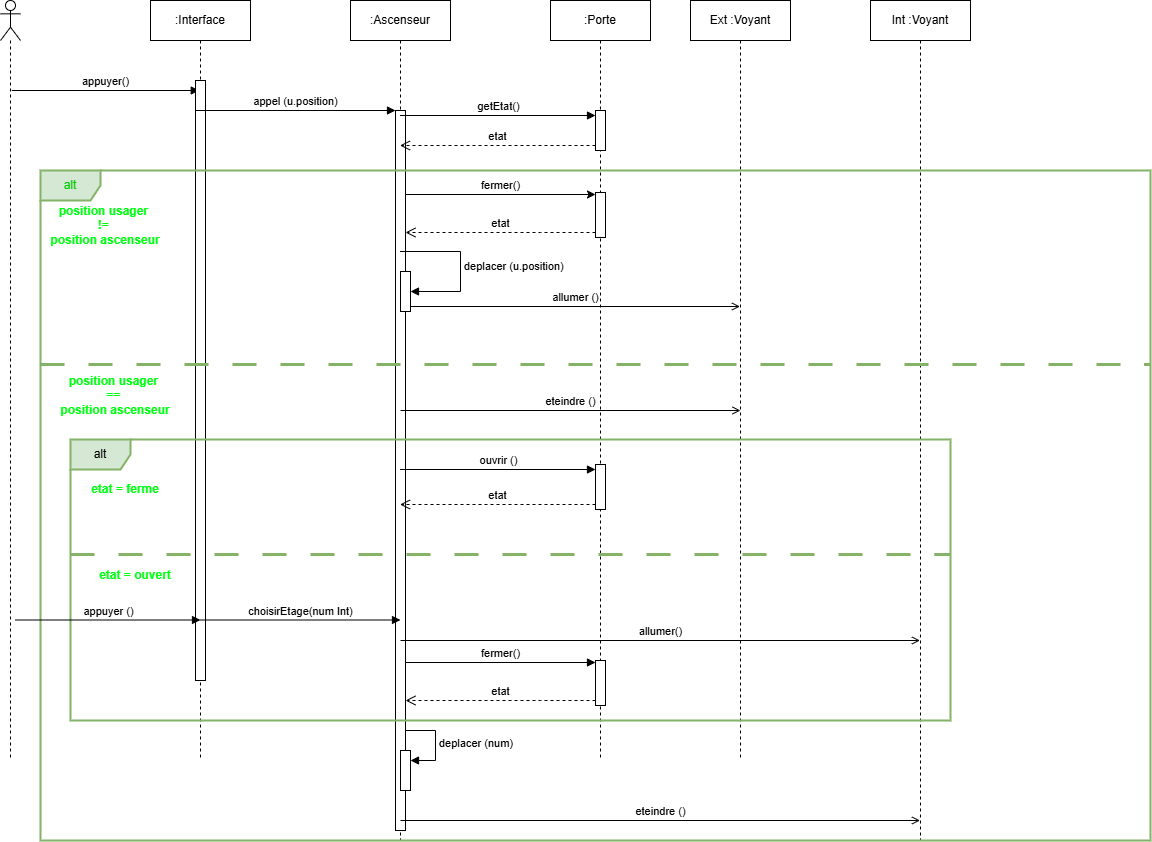

The diagram above was exported from draw.io. Its source (the exported page's mxGraphModel, read from the mxfile embedded in the PNG):
<mxGraphModel dx="784" dy="1102" grid="1" gridSize="10" guides="1" tooltips="1" connect="1" arrows="1" fold="1" page="1" pageScale="1" pageWidth="827" pageHeight="1169" math="0" shadow="0">
  <root>
    <mxCell id="0" />
    <mxCell id="1" parent="0" />
    <mxCell id="_dV2QlBxQCaBKAYI-uUs-3" value=":Ascenseur" style="shape=umlLifeline;perimeter=lifelinePerimeter;whiteSpace=wrap;html=1;container=1;dropTarget=0;collapsible=0;recursiveResize=0;outlineConnect=0;portConstraint=eastwest;newEdgeStyle={&quot;curved&quot;:0,&quot;rounded&quot;:0};" parent="1" vertex="1">
      <mxGeometry x="400" y="240" width="100" height="840" as="geometry" />
    </mxCell>
    <mxCell id="UZh8FZgYCiXIhm_ALHcj-6" value="" style="html=1;points=[[0,0,0,0,5],[0,1,0,0,-5],[1,0,0,0,5],[1,1,0,0,-5]];perimeter=orthogonalPerimeter;outlineConnect=0;targetShapes=umlLifeline;portConstraint=eastwest;newEdgeStyle={&quot;curved&quot;:0,&quot;rounded&quot;:0};" parent="_dV2QlBxQCaBKAYI-uUs-3" vertex="1">
      <mxGeometry x="45" y="110" width="10" height="720" as="geometry" />
    </mxCell>
    <mxCell id="_dV2QlBxQCaBKAYI-uUs-4" value=":Porte" style="shape=umlLifeline;perimeter=lifelinePerimeter;whiteSpace=wrap;html=1;container=1;dropTarget=0;collapsible=0;recursiveResize=0;outlineConnect=0;portConstraint=eastwest;newEdgeStyle={&quot;curved&quot;:0,&quot;rounded&quot;:0};" parent="1" vertex="1">
      <mxGeometry x="600" y="240" width="100" height="760" as="geometry" />
    </mxCell>
    <mxCell id="Eo-kNS2BMtZANsn61nqg-4" value="" style="html=1;points=[[0,0,0,0,5],[0,1,0,0,-5],[1,0,0,0,5],[1,1,0,0,-5]];perimeter=orthogonalPerimeter;outlineConnect=0;targetShapes=umlLifeline;portConstraint=eastwest;newEdgeStyle={&quot;curved&quot;:0,&quot;rounded&quot;:0};" parent="_dV2QlBxQCaBKAYI-uUs-4" vertex="1">
      <mxGeometry x="45" y="110" width="10" height="40" as="geometry" />
    </mxCell>
    <mxCell id="UZh8FZgYCiXIhm_ALHcj-15" value="fermer()" style="html=1;verticalAlign=bottom;endArrow=classic;curved=0;rounded=0;endFill=1;" parent="_dV2QlBxQCaBKAYI-uUs-4" target="UZh8FZgYCiXIhm_ALHcj-16" edge="1">
      <mxGeometry width="80" relative="1" as="geometry">
        <mxPoint x="-145" y="194" as="sourcePoint" />
        <mxPoint x="49.5" y="194" as="targetPoint" />
      </mxGeometry>
    </mxCell>
    <mxCell id="UZh8FZgYCiXIhm_ALHcj-16" value="" style="html=1;points=[[0,0,0,0,5],[0,1,0,0,-5],[1,0,0,0,5],[1,1,0,0,-5]];perimeter=orthogonalPerimeter;outlineConnect=0;targetShapes=umlLifeline;portConstraint=eastwest;newEdgeStyle={&quot;curved&quot;:0,&quot;rounded&quot;:0};" parent="_dV2QlBxQCaBKAYI-uUs-4" vertex="1">
      <mxGeometry x="45" y="192" width="10" height="45" as="geometry" />
    </mxCell>
    <mxCell id="UZh8FZgYCiXIhm_ALHcj-17" value="etat" style="html=1;verticalAlign=bottom;endArrow=open;dashed=1;endSize=8;curved=0;rounded=0;" parent="_dV2QlBxQCaBKAYI-uUs-4" source="UZh8FZgYCiXIhm_ALHcj-16" edge="1">
      <mxGeometry relative="1" as="geometry">
        <mxPoint x="-145" y="232" as="targetPoint" />
        <mxPoint x="45" y="232" as="sourcePoint" />
        <Array as="points">
          <mxPoint x="-10" y="232" />
        </Array>
      </mxGeometry>
    </mxCell>
    <mxCell id="_dV2QlBxQCaBKAYI-uUs-5" value="Ext :Voyant" style="shape=umlLifeline;perimeter=lifelinePerimeter;whiteSpace=wrap;html=1;container=1;dropTarget=0;collapsible=0;recursiveResize=0;outlineConnect=0;portConstraint=eastwest;newEdgeStyle={&quot;curved&quot;:0,&quot;rounded&quot;:0};" parent="1" vertex="1">
      <mxGeometry x="740" y="240" width="100" height="760" as="geometry" />
    </mxCell>
    <mxCell id="Eo-kNS2BMtZANsn61nqg-1" value="Int :Voyant" style="shape=umlLifeline;perimeter=lifelinePerimeter;whiteSpace=wrap;html=1;container=1;dropTarget=0;collapsible=0;recursiveResize=0;outlineConnect=0;portConstraint=eastwest;newEdgeStyle={&quot;curved&quot;:0,&quot;rounded&quot;:0};" parent="1" vertex="1">
      <mxGeometry x="920" y="240" width="100" height="840" as="geometry" />
    </mxCell>
    <mxCell id="Eo-kNS2BMtZANsn61nqg-2" value="" style="shape=umlLifeline;perimeter=lifelinePerimeter;whiteSpace=wrap;html=1;container=1;dropTarget=0;collapsible=0;recursiveResize=0;outlineConnect=0;portConstraint=eastwest;newEdgeStyle={&quot;curved&quot;:0,&quot;rounded&quot;:0};participant=umlActor;" parent="1" vertex="1">
      <mxGeometry x="50" y="240" width="20" height="760" as="geometry" />
    </mxCell>
    <mxCell id="Eo-kNS2BMtZANsn61nqg-3" value="appuyer()" style="html=1;verticalAlign=bottom;endArrow=block;curved=0;rounded=0;entryX=0.47;entryY=0.206;entryDx=0;entryDy=0;entryPerimeter=0;" parent="1" edge="1">
      <mxGeometry width="80" relative="1" as="geometry">
        <mxPoint x="61.25" y="329.99999999999994" as="sourcePoint" />
        <mxPoint x="248.75" y="329.99999999999994" as="targetPoint" />
      </mxGeometry>
    </mxCell>
    <mxCell id="Eo-kNS2BMtZANsn61nqg-5" value="getEtat()" style="html=1;verticalAlign=bottom;endArrow=block;curved=0;rounded=0;entryX=0;entryY=0;entryDx=0;entryDy=5;" parent="1" source="_dV2QlBxQCaBKAYI-uUs-3" target="Eo-kNS2BMtZANsn61nqg-4" edge="1">
      <mxGeometry relative="1" as="geometry">
        <mxPoint x="330" y="355" as="sourcePoint" />
      </mxGeometry>
    </mxCell>
    <mxCell id="Eo-kNS2BMtZANsn61nqg-6" value="etat" style="html=1;verticalAlign=bottom;endArrow=open;dashed=1;endSize=8;curved=0;rounded=0;exitX=0;exitY=1;exitDx=0;exitDy=-5;" parent="1" source="Eo-kNS2BMtZANsn61nqg-4" target="_dV2QlBxQCaBKAYI-uUs-3" edge="1">
      <mxGeometry relative="1" as="geometry">
        <mxPoint x="370.5" y="425" as="targetPoint" />
      </mxGeometry>
    </mxCell>
    <mxCell id="Eo-kNS2BMtZANsn61nqg-11" value=":Interface" style="shape=umlLifeline;perimeter=lifelinePerimeter;whiteSpace=wrap;html=1;container=1;dropTarget=0;collapsible=0;recursiveResize=0;outlineConnect=0;portConstraint=eastwest;newEdgeStyle={&quot;curved&quot;:0,&quot;rounded&quot;:0};" parent="1" vertex="1">
      <mxGeometry x="200" y="240" width="100" height="760" as="geometry" />
    </mxCell>
    <mxCell id="Eo-kNS2BMtZANsn61nqg-7" value="" style="html=1;points=[[0,0,0,0,5],[0,1,0,0,-5],[1,0,0,0,5],[1,1,0,0,-5]];perimeter=orthogonalPerimeter;outlineConnect=0;targetShapes=umlLifeline;portConstraint=eastwest;newEdgeStyle={&quot;curved&quot;:0,&quot;rounded&quot;:0};" parent="Eo-kNS2BMtZANsn61nqg-11" vertex="1">
      <mxGeometry x="45" y="80" width="10" height="600" as="geometry" />
    </mxCell>
    <mxCell id="Eo-kNS2BMtZANsn61nqg-12" value="&lt;font style=&quot;color: rgb(0, 204, 0);&quot;&gt;alt&lt;/font&gt;" style="shape=umlFrame;whiteSpace=wrap;html=1;pointerEvents=0;fillColor=#d5e8d4;strokeColor=#82b366;strokeWidth=2;" parent="1" vertex="1">
      <mxGeometry x="90" y="410" width="1110" height="670" as="geometry" />
    </mxCell>
    <mxCell id="Eo-kNS2BMtZANsn61nqg-18" value="&lt;font style=&quot;color: light-dark(rgb(0, 255, 17), rgb(237, 237, 237));&quot;&gt;&lt;b&gt;position usager&amp;nbsp;&lt;/b&gt;&lt;/font&gt;&lt;div&gt;&lt;font style=&quot;color: light-dark(rgb(0, 255, 17), rgb(237, 237, 237));&quot;&gt;&lt;b&gt;!=&amp;nbsp;&lt;/b&gt;&lt;/font&gt;&lt;/div&gt;&lt;div&gt;&lt;font style=&quot;color: light-dark(rgb(0, 255, 17), rgb(237, 237, 237));&quot;&gt;&lt;b&gt;position ascenseur&lt;/b&gt;&lt;/font&gt;&lt;/div&gt;" style="text;html=1;align=center;verticalAlign=middle;whiteSpace=wrap;rounded=0;" parent="1" vertex="1">
      <mxGeometry x="90" y="450" width="130" height="30" as="geometry" />
    </mxCell>
    <mxCell id="Eo-kNS2BMtZANsn61nqg-19" value="alt" style="shape=umlFrame;whiteSpace=wrap;html=1;pointerEvents=0;fillColor=#d5e8d4;strokeColor=#82b366;strokeWidth=2;" parent="1" vertex="1">
      <mxGeometry x="120" y="679" width="880" height="281" as="geometry" />
    </mxCell>
    <mxCell id="Eo-kNS2BMtZANsn61nqg-20" value="&lt;font color=&quot;#00ff11&quot;&gt;&lt;b&gt;etat = ferme&lt;/b&gt;&lt;/font&gt;" style="text;html=1;align=center;verticalAlign=middle;whiteSpace=wrap;rounded=0;" parent="1" vertex="1">
      <mxGeometry x="110" y="714" width="130" height="30" as="geometry" />
    </mxCell>
    <mxCell id="Eo-kNS2BMtZANsn61nqg-23" value="" style="html=1;points=[[0,0,0,0,5],[0,1,0,0,-5],[1,0,0,0,5],[1,1,0,0,-5]];perimeter=orthogonalPerimeter;outlineConnect=0;targetShapes=umlLifeline;portConstraint=eastwest;newEdgeStyle={&quot;curved&quot;:0,&quot;rounded&quot;:0};" parent="1" vertex="1">
      <mxGeometry x="645" y="704" width="10" height="45" as="geometry" />
    </mxCell>
    <mxCell id="Eo-kNS2BMtZANsn61nqg-24" value="ouvrir ()" style="html=1;verticalAlign=bottom;endArrow=block;curved=0;rounded=0;entryX=0;entryY=0;entryDx=0;entryDy=5;" parent="1" source="_dV2QlBxQCaBKAYI-uUs-3" target="Eo-kNS2BMtZANsn61nqg-23" edge="1">
      <mxGeometry relative="1" as="geometry">
        <mxPoint x="449.5" y="709" as="sourcePoint" />
      </mxGeometry>
    </mxCell>
    <mxCell id="Eo-kNS2BMtZANsn61nqg-25" value="etat" style="html=1;verticalAlign=bottom;endArrow=open;dashed=1;endSize=8;curved=0;rounded=0;exitX=0;exitY=1;exitDx=0;exitDy=-5;" parent="1" source="Eo-kNS2BMtZANsn61nqg-23" target="_dV2QlBxQCaBKAYI-uUs-3" edge="1">
      <mxGeometry relative="1" as="geometry">
        <mxPoint x="449.5" y="744" as="targetPoint" />
      </mxGeometry>
    </mxCell>
    <mxCell id="Eo-kNS2BMtZANsn61nqg-28" value="choisirEtage(num Int)" style="html=1;verticalAlign=bottom;endArrow=block;curved=0;rounded=0;" parent="1" edge="1">
      <mxGeometry width="80" relative="1" as="geometry">
        <mxPoint x="250" y="859.5" as="sourcePoint" />
        <mxPoint x="450" y="859.5" as="targetPoint" />
      </mxGeometry>
    </mxCell>
    <mxCell id="Eo-kNS2BMtZANsn61nqg-31" value="fermer()" style="html=1;verticalAlign=bottom;endArrow=block;curved=0;rounded=0;endFill=1;" parent="1" target="UZh8FZgYCiXIhm_ALHcj-9" edge="1">
      <mxGeometry width="80" relative="1" as="geometry">
        <mxPoint x="455" y="902" as="sourcePoint" />
        <mxPoint x="649.5" y="902" as="targetPoint" />
      </mxGeometry>
    </mxCell>
    <mxCell id="Eo-kNS2BMtZANsn61nqg-32" value="allumer()" style="html=1;verticalAlign=bottom;endArrow=open;curved=0;rounded=0;endFill=0;" parent="1" target="Eo-kNS2BMtZANsn61nqg-1" edge="1">
      <mxGeometry width="80" relative="1" as="geometry">
        <mxPoint x="450" y="880" as="sourcePoint" />
        <mxPoint x="964.5" y="880" as="targetPoint" />
      </mxGeometry>
    </mxCell>
    <mxCell id="Eo-kNS2BMtZANsn61nqg-33" value="" style="line;strokeWidth=3;fillColor=#d5e8d4;align=left;verticalAlign=middle;spacingTop=-1;spacingLeft=3;spacingRight=3;rotatable=0;labelPosition=right;points=[];portConstraint=eastwest;strokeColor=#82b366;dashed=1;dashPattern=8 8;" parent="1" vertex="1">
      <mxGeometry x="120" y="790" width="880" height="8" as="geometry" />
    </mxCell>
    <mxCell id="Eo-kNS2BMtZANsn61nqg-34" value="&lt;font color=&quot;#00ff11&quot;&gt;&lt;b&gt;etat = ouvert&lt;/b&gt;&lt;/font&gt;" style="text;html=1;align=center;verticalAlign=middle;whiteSpace=wrap;rounded=0;" parent="1" vertex="1">
      <mxGeometry x="120" y="800" width="130" height="30" as="geometry" />
    </mxCell>
    <mxCell id="UZh8FZgYCiXIhm_ALHcj-2" value="" style="line;strokeWidth=3;fillColor=#d5e8d4;align=left;verticalAlign=middle;spacingTop=-1;spacingLeft=3;spacingRight=3;rotatable=0;labelPosition=right;points=[];portConstraint=eastwest;strokeColor=#82b366;dashed=1;dashPattern=8 8;" parent="1" vertex="1">
      <mxGeometry x="90" y="600" width="1110" height="8" as="geometry" />
    </mxCell>
    <mxCell id="UZh8FZgYCiXIhm_ALHcj-3" value="&lt;font style=&quot;color: light-dark(rgb(0, 255, 17), rgb(237, 237, 237));&quot;&gt;&lt;b&gt;position usager&amp;nbsp;&lt;/b&gt;&lt;/font&gt;&lt;div&gt;&lt;font style=&quot;color: light-dark(rgb(0, 255, 17), rgb(237, 237, 237));&quot;&gt;&lt;b&gt;==&amp;nbsp;&lt;/b&gt;&lt;/font&gt;&lt;/div&gt;&lt;div&gt;&lt;font style=&quot;color: light-dark(rgb(0, 255, 17), rgb(237, 237, 237));&quot;&gt;&lt;b&gt;position ascenseur&lt;/b&gt;&lt;/font&gt;&lt;/div&gt;" style="text;html=1;align=center;verticalAlign=middle;whiteSpace=wrap;rounded=0;" parent="1" vertex="1">
      <mxGeometry x="100" y="620" width="130" height="30" as="geometry" />
    </mxCell>
    <mxCell id="UZh8FZgYCiXIhm_ALHcj-4" value="allumer ()" style="html=1;verticalAlign=bottom;endArrow=open;curved=0;rounded=0;exitX=1;exitY=1;exitDx=0;exitDy=-5;exitPerimeter=0;endFill=0;" parent="1" source="UZh8FZgYCiXIhm_ALHcj-7" edge="1">
      <mxGeometry width="80" relative="1" as="geometry">
        <mxPoint x="490" y="581" as="sourcePoint" />
        <mxPoint x="789.5" y="546" as="targetPoint" />
      </mxGeometry>
    </mxCell>
    <mxCell id="UZh8FZgYCiXIhm_ALHcj-5" value="appel (u.position)" style="html=1;verticalAlign=bottom;endArrow=block;curved=0;rounded=0;" parent="1" edge="1">
      <mxGeometry width="80" relative="1" as="geometry">
        <mxPoint x="245" y="350" as="sourcePoint" />
        <mxPoint x="445" y="350" as="targetPoint" />
        <mxPoint as="offset" />
      </mxGeometry>
    </mxCell>
    <mxCell id="UZh8FZgYCiXIhm_ALHcj-7" value="" style="html=1;points=[[0,0,0,0,5],[0,1,0,0,-5],[1,0,0,0,5],[1,1,0,0,-5]];perimeter=orthogonalPerimeter;outlineConnect=0;targetShapes=umlLifeline;portConstraint=eastwest;newEdgeStyle={&quot;curved&quot;:0,&quot;rounded&quot;:0};" parent="1" vertex="1">
      <mxGeometry x="450" y="511" width="10" height="40" as="geometry" />
    </mxCell>
    <mxCell id="UZh8FZgYCiXIhm_ALHcj-8" value="deplacer (u.position)" style="html=1;align=left;spacingLeft=2;endArrow=block;rounded=0;edgeStyle=orthogonalEdgeStyle;curved=0;rounded=0;" parent="1" target="UZh8FZgYCiXIhm_ALHcj-7" edge="1">
      <mxGeometry x="-0.0033" relative="1" as="geometry">
        <mxPoint x="449.5" y="491" as="sourcePoint" />
        <Array as="points">
          <mxPoint x="510" y="491" />
          <mxPoint x="510" y="531" />
        </Array>
        <mxPoint as="offset" />
      </mxGeometry>
    </mxCell>
    <mxCell id="UZh8FZgYCiXIhm_ALHcj-9" value="" style="html=1;points=[[0,0,0,0,5],[0,1,0,0,-5],[1,0,0,0,5],[1,1,0,0,-5]];perimeter=orthogonalPerimeter;outlineConnect=0;targetShapes=umlLifeline;portConstraint=eastwest;newEdgeStyle={&quot;curved&quot;:0,&quot;rounded&quot;:0};" parent="1" vertex="1">
      <mxGeometry x="645" y="900" width="10" height="45" as="geometry" />
    </mxCell>
    <mxCell id="UZh8FZgYCiXIhm_ALHcj-10" value="etat" style="html=1;verticalAlign=bottom;endArrow=open;dashed=1;endSize=8;curved=0;rounded=0;" parent="1" source="UZh8FZgYCiXIhm_ALHcj-9" target="UZh8FZgYCiXIhm_ALHcj-6" edge="1">
      <mxGeometry relative="1" as="geometry">
        <mxPoint x="445" y="940" as="targetPoint" />
        <mxPoint x="645" y="940" as="sourcePoint" />
        <Array as="points">
          <mxPoint x="590" y="940" />
        </Array>
      </mxGeometry>
    </mxCell>
    <mxCell id="UZh8FZgYCiXIhm_ALHcj-11" value="" style="html=1;points=[[0,0,0,0,5],[0,1,0,0,-5],[1,0,0,0,5],[1,1,0,0,-5]];perimeter=orthogonalPerimeter;outlineConnect=0;targetShapes=umlLifeline;portConstraint=eastwest;newEdgeStyle={&quot;curved&quot;:0,&quot;rounded&quot;:0};" parent="1" vertex="1">
      <mxGeometry x="450" y="990" width="10" height="40" as="geometry" />
    </mxCell>
    <mxCell id="UZh8FZgYCiXIhm_ALHcj-12" value="deplacer (num)" style="html=1;align=left;spacingLeft=2;endArrow=block;rounded=0;edgeStyle=orthogonalEdgeStyle;curved=0;rounded=0;" parent="1" target="UZh8FZgYCiXIhm_ALHcj-11" edge="1">
      <mxGeometry relative="1" as="geometry">
        <mxPoint x="455" y="970" as="sourcePoint" />
        <Array as="points">
          <mxPoint x="485" y="1000" />
        </Array>
      </mxGeometry>
    </mxCell>
    <mxCell id="UZh8FZgYCiXIhm_ALHcj-13" value="eteindre ()" style="html=1;verticalAlign=bottom;endArrow=open;curved=0;rounded=0;endFill=0;" parent="1" target="Eo-kNS2BMtZANsn61nqg-1" edge="1">
      <mxGeometry width="80" relative="1" as="geometry">
        <mxPoint x="450" y="1060" as="sourcePoint" />
        <mxPoint x="779.5" y="1060" as="targetPoint" />
      </mxGeometry>
    </mxCell>
    <mxCell id="UZh8FZgYCiXIhm_ALHcj-14" value="appuyer ()" style="html=1;verticalAlign=bottom;endArrow=block;curved=0;rounded=0;" parent="1" edge="1">
      <mxGeometry x="0.0027" width="80" relative="1" as="geometry">
        <mxPoint x="64.5" y="859.5" as="sourcePoint" />
        <mxPoint x="250" y="859.5" as="targetPoint" />
        <mxPoint as="offset" />
      </mxGeometry>
    </mxCell>
    <mxCell id="UZh8FZgYCiXIhm_ALHcj-18" value="eteindre ()" style="html=1;verticalAlign=bottom;endArrow=open;curved=0;rounded=0;endFill=0;" parent="1" edge="1">
      <mxGeometry width="80" relative="1" as="geometry">
        <mxPoint x="450" y="650" as="sourcePoint" />
        <mxPoint x="790" y="650" as="targetPoint" />
      </mxGeometry>
    </mxCell>
  </root>
</mxGraphModel>